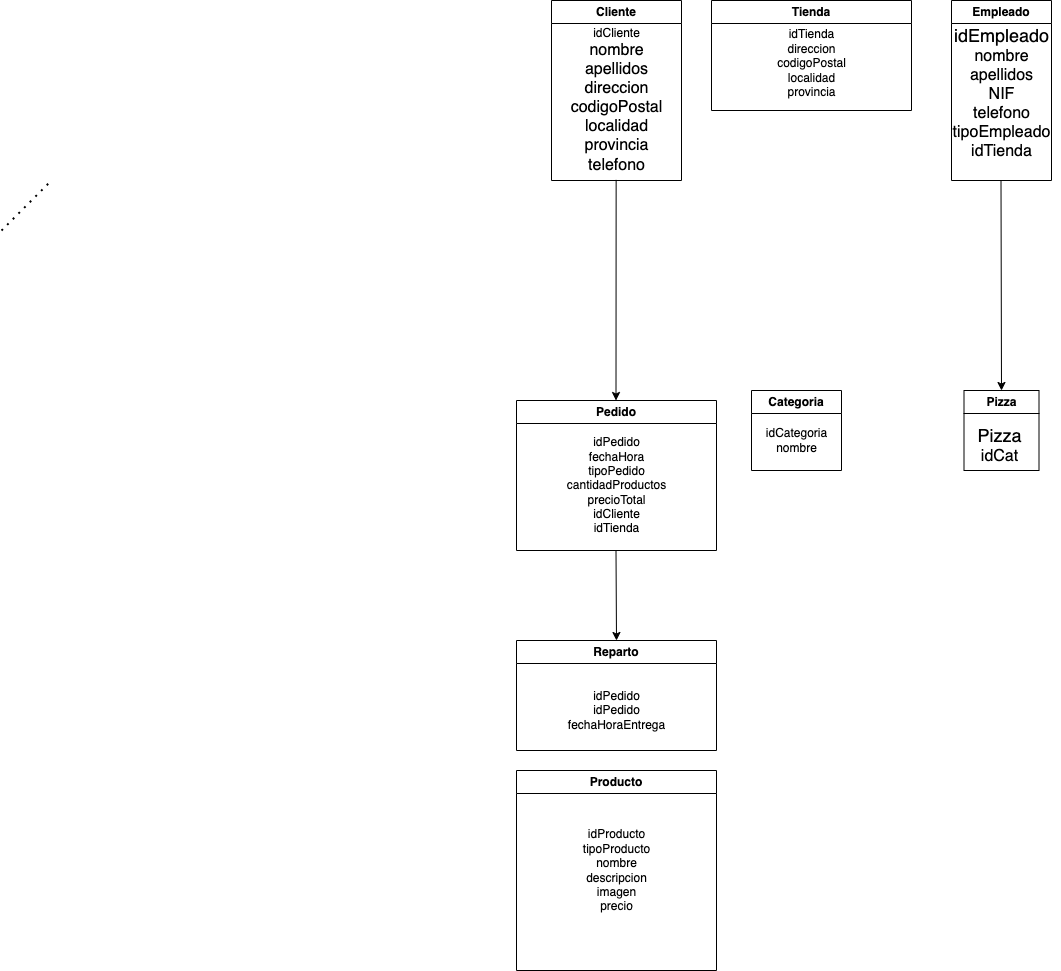

The diagram above was exported from draw.io. Its source (the exported page's mxGraphModel, read from the mxfile embedded in the PNG):
<mxGraphModel dx="2288" dy="778" grid="1" gridSize="10" guides="1" tooltips="1" connect="1" arrows="1" fold="1" page="1" pageScale="1" pageWidth="827" pageHeight="1169" math="0" shadow="0">
  <root>
    <mxCell id="0" />
    <mxCell id="1" parent="0" />
    <mxCell id="-UsnVtmqT62F93jIthy7-7" value="" style="edgeStyle=none;orthogonalLoop=1;jettySize=auto;html=1;rounded=0;entryX=0.5;entryY=0;entryDx=0;entryDy=0;" edge="1" parent="1" target="-UsnVtmqT62F93jIthy7-10">
      <mxGeometry width="80" relative="1" as="geometry">
        <mxPoint x="539.5" y="210" as="sourcePoint" />
        <mxPoint x="539.5" y="402" as="targetPoint" />
        <Array as="points" />
      </mxGeometry>
    </mxCell>
    <mxCell id="-UsnVtmqT62F93jIthy7-8" value="Empleado" style="swimlane;whiteSpace=wrap;html=1;" vertex="1" parent="1">
      <mxGeometry x="490" y="30" width="100" height="180" as="geometry" />
    </mxCell>
    <mxCell id="-UsnVtmqT62F93jIthy7-9" value="&lt;font style=&quot;font-size: 18px;&quot;&gt;idEmpleado&lt;/font&gt;&lt;div&gt;&lt;font size=&quot;3&quot;&gt;nombre&lt;/font&gt;&lt;/div&gt;&lt;div&gt;&lt;font size=&quot;3&quot;&gt;apellidos&lt;/font&gt;&lt;/div&gt;&lt;div&gt;&lt;font size=&quot;3&quot;&gt;NIF&lt;/font&gt;&lt;/div&gt;&lt;div&gt;&lt;font size=&quot;3&quot;&gt;telefono&lt;/font&gt;&lt;/div&gt;&lt;div&gt;&lt;font size=&quot;3&quot;&gt;tipoEmpleado&lt;/font&gt;&lt;/div&gt;&lt;div&gt;&lt;font size=&quot;3&quot;&gt;idTienda&lt;br&gt;&lt;/font&gt;&lt;div&gt;&lt;br&gt;&lt;/div&gt;&lt;/div&gt;" style="text;html=1;align=center;verticalAlign=middle;resizable=0;points=[];autosize=1;strokeColor=none;fillColor=none;" vertex="1" parent="-UsnVtmqT62F93jIthy7-8">
      <mxGeometry x="-10" y="20" width="120" height="160" as="geometry" />
    </mxCell>
    <mxCell id="-UsnVtmqT62F93jIthy7-10" value="Pizza" style="swimlane;whiteSpace=wrap;html=1;" vertex="1" parent="1">
      <mxGeometry x="502.5" y="420" width="75" height="80" as="geometry" />
    </mxCell>
    <mxCell id="-UsnVtmqT62F93jIthy7-11" value="&lt;font style=&quot;font-size: 18px;&quot;&gt;Pizza&lt;/font&gt;&lt;div&gt;&lt;font size=&quot;3&quot;&gt;idCat&lt;/font&gt;&lt;/div&gt;" style="text;html=1;align=center;verticalAlign=middle;resizable=0;points=[];autosize=1;strokeColor=none;fillColor=none;" vertex="1" parent="-UsnVtmqT62F93jIthy7-10">
      <mxGeometry y="30" width="70" height="50" as="geometry" />
    </mxCell>
    <mxCell id="-UsnVtmqT62F93jIthy7-12" value="Categoria" style="swimlane;whiteSpace=wrap;html=1;" vertex="1" parent="1">
      <mxGeometry x="290" y="420" width="90" height="80" as="geometry" />
    </mxCell>
    <mxCell id="-UsnVtmqT62F93jIthy7-13" value="idCategoria&lt;div&gt;nombre&lt;/div&gt;" style="text;html=1;align=center;verticalAlign=middle;resizable=0;points=[];autosize=1;strokeColor=none;fillColor=none;" vertex="1" parent="-UsnVtmqT62F93jIthy7-12">
      <mxGeometry x="5" y="30" width="80" height="40" as="geometry" />
    </mxCell>
    <mxCell id="-UsnVtmqT62F93jIthy7-14" value="Tienda" style="swimlane;whiteSpace=wrap;html=1;" vertex="1" parent="1">
      <mxGeometry x="250" y="30" width="200" height="110" as="geometry" />
    </mxCell>
    <mxCell id="-UsnVtmqT62F93jIthy7-15" value="idTienda&lt;div&gt;direccion&lt;/div&gt;&lt;div&gt;codigoPostal&lt;/div&gt;&lt;div&gt;localidad&lt;/div&gt;&lt;div&gt;provincia&lt;/div&gt;&lt;div&gt;&lt;br&gt;&lt;/div&gt;" style="text;html=1;align=center;verticalAlign=middle;resizable=0;points=[];autosize=1;strokeColor=none;fillColor=none;" vertex="1" parent="-UsnVtmqT62F93jIthy7-14">
      <mxGeometry x="55" y="20" width="90" height="100" as="geometry" />
    </mxCell>
    <mxCell id="-UsnVtmqT62F93jIthy7-16" value="Cliente" style="swimlane;whiteSpace=wrap;html=1;" vertex="1" parent="1">
      <mxGeometry x="90" y="30" width="130" height="180" as="geometry" />
    </mxCell>
    <mxCell id="-UsnVtmqT62F93jIthy7-17" value="&lt;font style=&quot;font-size: 12px;&quot;&gt;idCliente&lt;/font&gt;&lt;div&gt;&lt;font size=&quot;3&quot;&gt;nombre&lt;/font&gt;&lt;/div&gt;&lt;div&gt;&lt;font size=&quot;3&quot;&gt;apellidos&lt;/font&gt;&lt;/div&gt;&lt;div&gt;&lt;font size=&quot;3&quot;&gt;direccion&lt;/font&gt;&lt;/div&gt;&lt;div&gt;&lt;font size=&quot;3&quot;&gt;codigoPostal&lt;/font&gt;&lt;/div&gt;&lt;div&gt;&lt;font size=&quot;3&quot;&gt;localidad&lt;/font&gt;&lt;/div&gt;&lt;div&gt;&lt;font size=&quot;3&quot;&gt;provincia&lt;/font&gt;&lt;/div&gt;&lt;div&gt;&lt;font size=&quot;3&quot;&gt;telefono&lt;/font&gt;&lt;/div&gt;" style="text;html=1;align=center;verticalAlign=middle;resizable=0;points=[];autosize=1;strokeColor=none;fillColor=none;" vertex="1" parent="-UsnVtmqT62F93jIthy7-16">
      <mxGeometry x="5" y="20" width="120" height="160" as="geometry" />
    </mxCell>
    <mxCell id="-UsnVtmqT62F93jIthy7-18" value="" style="endArrow=none;dashed=1;html=1;dashPattern=1 3;strokeWidth=2;rounded=0;" edge="1" parent="1">
      <mxGeometry width="50" height="50" relative="1" as="geometry">
        <mxPoint x="-460" y="260" as="sourcePoint" />
        <mxPoint x="-410" y="210" as="targetPoint" />
      </mxGeometry>
    </mxCell>
    <mxCell id="-UsnVtmqT62F93jIthy7-20" value="Pedido" style="swimlane;whiteSpace=wrap;html=1;" vertex="1" parent="1">
      <mxGeometry x="55" y="430" width="200" height="150" as="geometry" />
    </mxCell>
    <mxCell id="-UsnVtmqT62F93jIthy7-21" value="idPedido&lt;div&gt;fechaHora&lt;/div&gt;&lt;div&gt;tipoPedido&lt;/div&gt;&lt;div&gt;cantidadProductos&lt;/div&gt;&lt;div&gt;precioTotal&lt;/div&gt;&lt;div&gt;idCliente&lt;/div&gt;&lt;div&gt;idTienda&lt;/div&gt;" style="text;html=1;align=center;verticalAlign=middle;resizable=0;points=[];autosize=1;strokeColor=none;fillColor=none;" vertex="1" parent="-UsnVtmqT62F93jIthy7-20">
      <mxGeometry x="40" y="30" width="120" height="110" as="geometry" />
    </mxCell>
    <mxCell id="-UsnVtmqT62F93jIthy7-23" value="" style="endArrow=classic;html=1;rounded=0;" edge="1" parent="1">
      <mxGeometry width="50" height="50" relative="1" as="geometry">
        <mxPoint x="154.5" y="580" as="sourcePoint" />
        <mxPoint x="155" y="670" as="targetPoint" />
      </mxGeometry>
    </mxCell>
    <mxCell id="-UsnVtmqT62F93jIthy7-24" value="Reparto" style="swimlane;whiteSpace=wrap;html=1;" vertex="1" parent="1">
      <mxGeometry x="55" y="670" width="200" height="110" as="geometry" />
    </mxCell>
    <mxCell id="-UsnVtmqT62F93jIthy7-25" value="idPedido&lt;div&gt;idPedido&lt;/div&gt;&lt;div&gt;fechaHoraEntrega&lt;/div&gt;" style="text;html=1;align=center;verticalAlign=middle;resizable=0;points=[];autosize=1;strokeColor=none;fillColor=none;" vertex="1" parent="-UsnVtmqT62F93jIthy7-24">
      <mxGeometry x="40" y="40" width="120" height="60" as="geometry" />
    </mxCell>
    <mxCell id="-UsnVtmqT62F93jIthy7-26" value="Producto" style="swimlane;whiteSpace=wrap;html=1;" vertex="1" parent="1">
      <mxGeometry x="55" y="800" width="200" height="200" as="geometry" />
    </mxCell>
    <mxCell id="-UsnVtmqT62F93jIthy7-27" value="idProducto&lt;div&gt;tipoProducto&lt;/div&gt;&lt;div&gt;nombre&lt;/div&gt;&lt;div&gt;descripcion&lt;/div&gt;&lt;div&gt;imagen&lt;/div&gt;&lt;div&gt;precio&lt;/div&gt;" style="text;html=1;align=center;verticalAlign=middle;resizable=0;points=[];autosize=1;strokeColor=none;fillColor=none;" vertex="1" parent="-UsnVtmqT62F93jIthy7-26">
      <mxGeometry x="55" y="50" width="90" height="100" as="geometry" />
    </mxCell>
    <mxCell id="-UsnVtmqT62F93jIthy7-29" value="" style="endArrow=classic;html=1;rounded=0;exitX=0.497;exitY=0.996;exitDx=0;exitDy=0;exitPerimeter=0;" edge="1" parent="1" source="-UsnVtmqT62F93jIthy7-17">
      <mxGeometry width="50" height="50" relative="1" as="geometry">
        <mxPoint x="154.5" y="370" as="sourcePoint" />
        <mxPoint x="154.5" y="430" as="targetPoint" />
      </mxGeometry>
    </mxCell>
  </root>
</mxGraphModel>